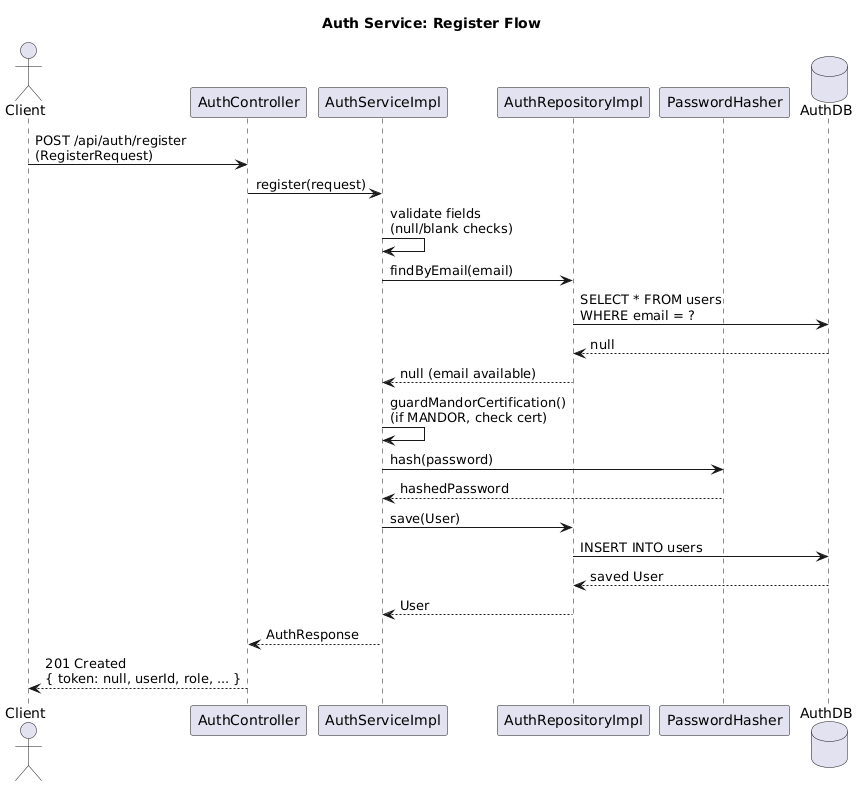

The diagram above was rendered by PlantUML. Its source (embedded in the PNG):
@startuml
title Auth Service: Register Flow

actor Client
participant AuthController
participant AuthServiceImpl
participant AuthRepositoryImpl
participant PasswordHasher
database AuthDB

Client -> AuthController : POST /api/auth/register\n(RegisterRequest)
AuthController -> AuthServiceImpl : register(request)
AuthServiceImpl -> AuthServiceImpl : validate fields\n(null/blank checks)
AuthServiceImpl -> AuthRepositoryImpl : findByEmail(email)
AuthRepositoryImpl -> AuthDB : SELECT * FROM users\nWHERE email = ?
AuthDB --> AuthRepositoryImpl : null
AuthRepositoryImpl --> AuthServiceImpl : null (email available)
AuthServiceImpl -> AuthServiceImpl : guardMandorCertification()\n(if MANDOR, check cert)
AuthServiceImpl -> PasswordHasher : hash(password)
PasswordHasher --> AuthServiceImpl : hashedPassword
AuthServiceImpl -> AuthRepositoryImpl : save(User)
AuthRepositoryImpl -> AuthDB : INSERT INTO users
AuthDB --> AuthRepositoryImpl : saved User
AuthRepositoryImpl --> AuthServiceImpl : User
AuthServiceImpl --> AuthController : AuthResponse
AuthController --> Client : 201 Created\n{ token: null, userId, role, ... }
@enduml